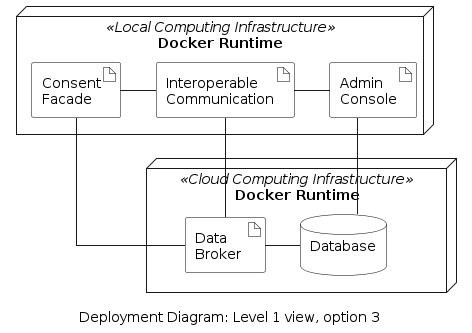

The diagram above was rendered by PlantUML. Its source (embedded in the PNG):
@startuml deployment-diagram-option-3
'deployment diagram
caption Deployment Diagram: Level 1 view, option 3

skinparam linetype ortho
skinparam interface {
  backgroundColor transparent
  borderColor black
}
skinparam artifact{
  BorderColor black
  BackgroundColor transparent
}
skinparam actor{
  BorderColor black
  BackgroundColor transparent
}
skinparam database{
  BorderColor black
  BackgroundColor transparent
}
skinparam rectangle{
  BorderColor transparent
  BackgroundColor transparent
  FontColor transparent
}

  node "Docker Runtime" <<Local Computing Infrastructure>> as local {    
    artifact "Consent\nFacade" as consentFacade
    artifact "Interoperable\nCommunication" as comm
    artifact "Admin\nConsole" as adminConsole
  }
  node "Docker Runtime" <<Cloud Computing Infrastructure>> as org {    
    artifact "Data\nBroker " as broker
    database "Database\n" as database
  }

  consentFacade -right- comm
  adminConsole -left- comm
  consentFacade -down- broker
  database -left- broker
  comm -down- broker
  adminConsole -down- database

@enduml